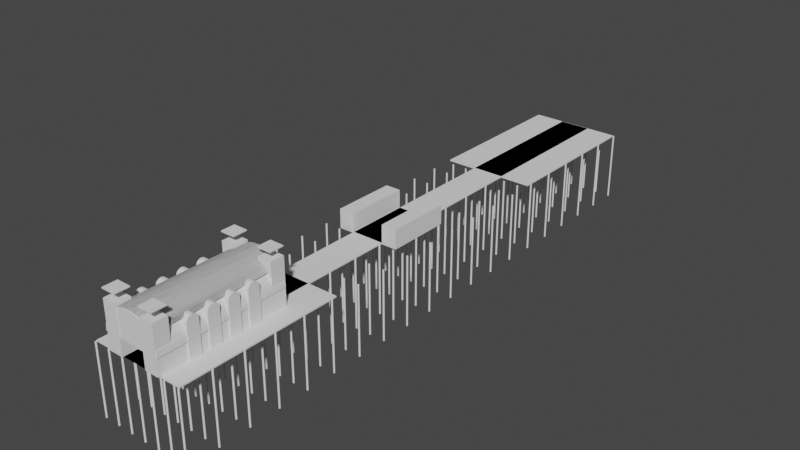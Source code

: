 # Source: pier_0018.blend  (saved by Blender 2.81.16; exported with 4.5.12 LTS)
import bpy
from mathutils import Matrix  # noqa: F401  (used for matrix-valued properties, if any)

bpy.ops.wm.read_factory_settings(use_empty=True)
scene = bpy.context.scene
scene.name = 'Scene'

# ---- collections
col_collection = bpy.data.collections.new('Collection'); scene.collection.children.link(col_collection)

# ---- world
world_world = bpy.data.worlds.new('World'); scene.world = world_world
world_world.use_nodes = True; world_world.node_tree.nodes.clear()
_N = world_world.node_tree.nodes; _L = world_world.node_tree.links
n0 = _N.new('ShaderNodeOutputWorld'); n0.name = 'World Output'; n0.location = (300, 300)
n1 = _N.new('ShaderNodeBackground'); n1.name = 'Background'; n1.location = (10, 300)
n1.inputs[0].default_value = (0.05088, 0.05088, 0.05088, 1.0)
_L.new(n1.outputs[0], n0.inputs[0])
n0.is_active_output = True
world_world.color = (0.05088, 0.05088, 0.05088)
world_world.use_sun_shadow = False
world_world.sun_shadow_jitter_overblur = 0.0

# ---- meshes
me_cube_003 = bpy.data.meshes.new('Cube.003')
me_cube_003.from_pydata([(0.0, 71.46, 0.0), (0.0, 71.46, 2.0), (0.0, 98.12, 0.0), (0.0, 98.12, 2.0), (30.38, 71.46, 0.0), (30.38, 71.46, 2.0), (30.38, 98.12, 0.0), (30.38, 98.12, 2.0), (9.981, 0.0, 0.0), (9.981, 0.0, 2.0), (9.981, 98.07, 0.0), (9.981, 98.07, 2.0), (20.32, 0.0, 0.0), (20.32, 0.0, 2.0), (20.32, 98.07, 0.0), (20.32, 98.07, 2.0), (0.0, 0.0, 0.0), (0.0, 0.0, 2.0), (0.0, 26.67, 0.0), (0.0, 26.67, 2.0), (30.38, 0.0, 0.0), (30.38, 0.0, 2.0), (30.38, 26.67, 0.0), (30.38, 26.67, 2.0), (4.823, 41.73, 0.0), (4.823, 41.73, 2.0), (4.823, 52.23, 0.0), (4.823, 52.23, 2.0), (25.5, 41.73, 0.0), (25.5, 41.73, 2.0), (25.5, 52.23, 0.0), (25.5, 52.23, 2.0)], [], [(0, 1, 3, 2), (2, 3, 7, 6), (6, 7, 5, 4), (4, 5, 1, 0), (2, 6, 4, 0), (7, 3, 1, 5), (8, 9, 11, 10), (10, 11, 15, 14), (14, 15, 13, 12), (12, 13, 9, 8), (10, 14, 12, 8), (15, 11, 9, 13), (16, 17, 19, 18), (18, 19, 23, 22), (22, 23, 21, 20), (20, 21, 17, 16), (18, 22, 20, 16), (23, 19, 17, 21), (24, 25, 27, 26), (26, 27, 31, 30), (30, 31, 29, 28), (28, 29, 25, 24), (26, 30, 28, 24), (31, 27, 25, 29)])
_uv = me_cube_003.uv_layers.new(name='UVMap')
_uv.uv.foreach_set('vector', [0.375, 0.0, 0.625, 0.0, 0.625, 0.25, 0.375, 0.25, 0.375, 0.25, 0.625, 0.25, 0.625, 0.5, 0.375, 0.5, 0.375, 0.5, 0.625, 0.5, 0.625, 0.75, 0.375, 0.75, 0.375, 0.75, 0.625, 0.75, 0.625, 1.0, 0.375, 1.0, 0.125, 0.5, 0.375, 0.5, 0.375, 0.75, 0.125, 0.75, 0.625, 0.5, 0.875, 0.5, 0.875, 0.75, 0.625, 0.75, 0.375, 0.0, 0.625, 0.0, 0.625, 0.25, 0.375, 0.25, 0.375, 0.25, 0.625, 0.25, 0.625, 0.5, 0.375, 0.5, 0.375, 0.5, 0.625, 0.5, 0.625, 0.75, 0.375, 0.75, 0.375, 0.75, 0.625, 0.75, 0.625, 1.0, 0.375, 1.0, 0.125, 0.5, 0.375, 0.5, 0.375, 0.75, 0.125, 0.75, 0.625, 0.5, 0.875, 0.5, 0.875, 0.75, 0.625, 0.75, 0.375, 0.0, 0.625, 0.0, 0.625, 0.25, 0.375, 0.25, 0.375, 0.25, 0.625, 0.25, 0.625, 0.5, 0.375, 0.5, 0.375, 0.5, 0.625, 0.5, 0.625, 0.75, 0.375, 0.75, 0.375, 0.75, 0.625, 0.75, 0.625, 1.0, 0.375, 1.0, 0.125, 0.5, 0.375, 0.5, 0.375, 0.75, 0.125, 0.75, 0.625, 0.5, 0.875, 0.5, 0.875, 0.75, 0.625, 0.75, 0.375, 0.0, 0.625, 0.0, 0.625, 0.25, 0.375, 0.25, 0.375, 0.25, 0.625, 0.25, 0.625, 0.5, 0.375, 0.5, 0.375, 0.5, 0.625, 0.5, 0.625, 0.75, 0.375, 0.75, 0.375, 0.75, 0.625, 0.75, 0.625, 1.0, 0.375, 1.0, 0.125, 0.5, 0.375, 0.5, 0.375, 0.75, 0.125, 0.75, 0.625, 0.5, 0.875, 0.5, 0.875, 0.75, 0.625, 0.75])
me_cube_003.use_remesh_fix_poles = True
me_cube_003.use_remesh_preserve_attributes = False
me_cube_003.use_mirror_vertex_groups = False
me_cube_003.update()
me_cylinder_003 = bpy.data.meshes.new('Cylinder.003')
me_cylinder_003.from_pydata([(0.0, 1.0, 0.0), (0.0, 1.0, 2.0), (0.1951, 0.9808, 0.0), (0.1951, 0.9808, 2.0), (0.3827, 0.9239, 0.0), (0.3827, 0.9239, 2.0), (0.5556, 0.8315, 0.0), (0.5556, 0.8315, 2.0), (0.7071, 0.7071, 0.0), (0.7071, 0.7071, 2.0), (0.8315, 0.5556, 0.0), (0.8315, 0.5556, 2.0), (0.9239, 0.3827, 0.0), (0.9239, 0.3827, 2.0), (0.9808, 0.1951, 0.0), (0.9808, 0.1951, 2.0), (1.0, 7.55e-08, 0.0), (1.0, 7.55e-08, 2.0), (0.9808, -0.1951, 0.0), (0.9808, -0.1951, 2.0), (0.9239, -0.3827, 0.0), (0.9239, -0.3827, 2.0), (0.8315, -0.5556, 0.0), (0.8315, -0.5556, 2.0), (0.7071, -0.7071, 0.0), (0.7071, -0.7071, 2.0), (0.5556, -0.8315, 0.0), (0.5556, -0.8315, 2.0), (0.3827, -0.9239, 0.0), (0.3827, -0.9239, 2.0), (0.1951, -0.9808, 0.0), (0.1951, -0.9808, 2.0), (-3.258e-07, -1.0, 0.0), (-3.258e-07, -1.0, 2.0), (-0.1951, -0.9808, 0.0), (-0.1951, -0.9808, 2.0), (-0.3827, -0.9239, 0.0), (-0.3827, -0.9239, 2.0), (-0.5556, -0.8315, 0.0), (-0.5556, -0.8315, 2.0), (-0.7071, -0.7071, 0.0), (-0.7071, -0.7071, 2.0), (-0.8315, -0.5556, 0.0), (-0.8315, -0.5556, 2.0), (-0.9239, -0.3827, 0.0), (-0.9239, -0.3827, 2.0), (-0.9808, -0.1951, 0.0), (-0.9808, -0.1951, 2.0), (-1.0, 9.656e-07, 0.0), (-1.0, 9.656e-07, 2.0), (-0.9808, 0.1951, 0.0), (-0.9808, 0.1951, 2.0), (-0.9239, 0.3827, 0.0), (-0.9239, 0.3827, 2.0), (-0.8315, 0.5556, 0.0), (-0.8315, 0.5556, 2.0), (-0.7071, 0.7071, 0.0), (-0.7071, 0.7071, 2.0), (-0.5556, 0.8315, 0.0), (-0.5556, 0.8315, 2.0), (-0.3827, 0.9239, 0.0), (-0.3827, 0.9239, 2.0), (-0.1951, 0.9808, 0.0), (-0.1951, 0.9808, 2.0)], [], [(0, 1, 3, 2), (2, 3, 5, 4), (4, 5, 7, 6), (6, 7, 9, 8), (8, 9, 11, 10), (10, 11, 13, 12), (12, 13, 15, 14), (14, 15, 17, 16), (16, 17, 19, 18), (18, 19, 21, 20), (20, 21, 23, 22), (22, 23, 25, 24), (24, 25, 27, 26), (26, 27, 29, 28), (28, 29, 31, 30), (30, 31, 33, 32), (32, 33, 35, 34), (34, 35, 37, 36), (36, 37, 39, 38), (38, 39, 41, 40), (40, 41, 43, 42), (42, 43, 45, 44), (44, 45, 47, 46), (46, 47, 49, 48), (48, 49, 51, 50), (50, 51, 53, 52), (52, 53, 55, 54), (54, 55, 57, 56), (56, 57, 59, 58), (58, 59, 61, 60), (3, 1, 63, 61, 59, 57, 55, 53, 51, 49, 47, 45, 43, 41, 39, 37, 35, 33, 31, 29, 27, 25, 23, 21, 19, 17, 15, 13, 11, 9, 7, 5), (60, 61, 63, 62), (62, 63, 1, 0), (0, 2, 4, 6, 8, 10, 12, 14, 16, 18, 20, 22, 24, 26, 28, 30, 32, 34, 36, 38, 40, 42, 44, 46, 48, 50, 52, 54, 56, 58, 60, 62)])
_uv = me_cylinder_003.uv_layers.new(name='UVMap')
_uv.uv.foreach_set('vector', [1.0, 0.5, 1.0, 1.0, 0.9688, 1.0, 0.9688, 0.5, 0.9688, 0.5, 0.9688, 1.0, 0.9375, 1.0, 0.9375, 0.5, 0.9375, 0.5, 0.9375, 1.0, 0.9062, 1.0, 0.9062, 0.5, 0.9062, 0.5, 0.9062, 1.0, 0.875, 1.0, 0.875, 0.5, 0.875, 0.5, 0.875, 1.0, 0.8438, 1.0, 0.8438, 0.5, 0.8438, 0.5, 0.8438, 1.0, 0.8125, 1.0, 0.8125, 0.5, 0.8125, 0.5, 0.8125, 1.0, 0.7812, 1.0, 0.7812, 0.5, 0.7812, 0.5, 0.7812, 1.0, 0.75, 1.0, 0.75, 0.5, 0.75, 0.5, 0.75, 1.0, 0.7188, 1.0, 0.7188, 0.5, 0.7188, 0.5, 0.7188, 1.0, 0.6875, 1.0, 0.6875, 0.5, 0.6875, 0.5, 0.6875, 1.0, 0.6562, 1.0, 0.6562, 0.5, 0.6562, 0.5, 0.6562, 1.0, 0.625, 1.0, 0.625, 0.5, 0.625, 0.5, 0.625, 1.0, 0.5938, 1.0, 0.5938, 0.5, 0.5938, 0.5, 0.5938, 1.0, 0.5625, 1.0, 0.5625, 0.5, 0.5625, 0.5, 0.5625, 1.0, 0.5312, 1.0, 0.5312, 0.5, 0.5312, 0.5, 0.5312, 1.0, 0.5, 1.0, 0.5, 0.5, 0.5, 0.5, 0.5, 1.0, 0.4688, 1.0, 0.4688, 0.5, 0.4688, 0.5, 0.4688, 1.0, 0.4375, 1.0, 0.4375, 0.5, 0.4375, 0.5, 0.4375, 1.0, 0.4062, 1.0, 0.4062, 0.5, 0.4062, 0.5, 0.4062, 1.0, 0.375, 1.0, 0.375, 0.5, 0.375, 0.5, 0.375, 1.0, 0.3438, 1.0, 0.3438, 0.5, 0.3438, 0.5, 0.3438, 1.0, 0.3125, 1.0, 0.3125, 0.5, 0.3125, 0.5, 0.3125, 1.0, 0.2812, 1.0, 0.2812, 0.5, 0.2812, 0.5, 0.2812, 1.0, 0.25, 1.0, 0.25, 0.5, 0.25, 0.5, 0.25, 1.0, 0.2188, 1.0, 0.2188, 0.5, 0.2188, 0.5, 0.2188, 1.0, 0.1875, 1.0, 0.1875, 0.5, 0.1875, 0.5, 0.1875, 1.0, 0.1562, 1.0, 0.1562, 0.5, 0.1562, 0.5, 0.1562, 1.0, 0.125, 1.0, 0.125, 0.5, 0.125, 0.5, 0.125, 1.0, 0.09375, 1.0, 0.09375, 0.5, 0.09375, 0.5, 0.09375, 1.0, 0.0625, 1.0, 0.0625, 0.5, 0.2968, 0.4854, 0.25, 0.49, 0.2032, 0.4854, 0.1582, 0.4717, 0.1167, 0.4496, 0.08029, 0.4197, 0.05045, 0.3833, 0.02827, 0.3418, 0.01461, 0.2968, 0.01, 0.25, 0.01461, 0.2032, 0.02827, 0.1582, 0.05045, 0.1167, 0.08029, 0.08029, 0.1167, 0.05045, 0.1582, 0.02827, 0.2032, 0.01461, 0.25, 0.01, 0.2968, 0.01461, 0.3418, 0.02827, 0.3833, 0.05045, 0.4197, 0.08029, 0.4496, 0.1167, 0.4717, 0.1582, 0.4854, 0.2032, 0.49, 0.25, 0.4854, 0.2968, 0.4717, 0.3418, 0.4496, 0.3833, 0.4197, 0.4197, 0.3833, 0.4496, 0.3418, 0.4717, 0.0625, 0.5, 0.0625, 1.0, 0.03125, 1.0, 0.03125, 0.5, 0.03125, 0.5, 0.03125, 1.0, 0.0, 1.0, 0.0, 0.5, 0.75, 0.49, 0.7968, 0.4854, 0.8418, 0.4717, 0.8833, 0.4496, 0.9197, 0.4197, 0.9496, 0.3833, 0.9717, 0.3418, 0.9854, 0.2968, 0.99, 0.25, 0.9854, 0.2032, 0.9717, 0.1582, 0.9496, 0.1167, 0.9197, 0.08029, 0.8833, 0.05045, 0.8418, 0.02827, 0.7968, 0.01461, 0.75, 0.01, 0.7032, 0.01461, 0.6582, 0.02827, 0.6167, 0.05045, 0.5803, 0.08029, 0.5504, 0.1167, 0.5283, 0.1582, 0.5146, 0.2032, 0.51, 0.25, 0.5146, 0.2968, 0.5283, 0.3418, 0.5504, 0.3833, 0.5803, 0.4197, 0.6167, 0.4496, 0.6582, 0.4717, 0.7032, 0.4854])
me_cylinder_003.use_remesh_fix_poles = True
me_cylinder_003.use_remesh_preserve_attributes = False
me_cylinder_003.use_mirror_vertex_groups = False
me_cylinder_003.update()
me_cube_006 = bpy.data.meshes.new('Cube.006')
me_cube_006.from_pydata([(-10.15, 0.0, 0.0), (-10.15, 0.0, 2.0), (-10.15, 10.94, 0.0), (-10.15, 10.94, 2.0), (-4.789, 0.0, 0.0), (-4.789, 0.0, 2.0), (-4.789, 10.94, 0.0), (-4.789, 10.94, 2.0)], [], [(0, 1, 3, 2), (2, 3, 7, 6), (6, 7, 5, 4), (4, 5, 1, 0), (2, 6, 4, 0), (7, 3, 1, 5)])
_uv = me_cube_006.uv_layers.new(name='UVMap')
_uv.uv.foreach_set('vector', [0.375, 0.0, 0.625, 0.0, 0.625, 0.25, 0.375, 0.25, 0.375, 0.25, 0.625, 0.25, 0.625, 0.5, 0.375, 0.5, 0.375, 0.5, 0.625, 0.5, 0.625, 0.75, 0.375, 0.75, 0.375, 0.75, 0.625, 0.75, 0.625, 1.0, 0.375, 1.0, 0.125, 0.5, 0.375, 0.5, 0.375, 0.75, 0.125, 0.75, 0.625, 0.5, 0.875, 0.5, 0.875, 0.75, 0.625, 0.75])
me_cube_006.use_remesh_fix_poles = True
me_cube_006.use_remesh_preserve_attributes = False
me_cube_006.use_mirror_vertex_groups = False
me_cube_006.update()
me_cube_007 = bpy.data.meshes.new('Cube.007')
me_cube_007.from_pydata([(-5.363, 0.0, 0.0), (-5.363, 0.0, 2.0), (-5.363, 10.94, 0.0), (-5.363, 10.94, 2.0), (0.0, 0.0, 0.0), (0.0, 0.0, 2.0), (0.0, 10.94, 0.0), (0.0, 10.94, 2.0)], [], [(0, 1, 3, 2), (2, 3, 7, 6), (6, 7, 5, 4), (4, 5, 1, 0), (2, 6, 4, 0), (7, 3, 1, 5)])
_uv = me_cube_007.uv_layers.new(name='UVMap')
_uv.uv.foreach_set('vector', [0.375, 0.0, 0.625, 0.0, 0.625, 0.25, 0.375, 0.25, 0.375, 0.25, 0.625, 0.25, 0.625, 0.5, 0.375, 0.5, 0.375, 0.5, 0.625, 0.5, 0.625, 0.75, 0.375, 0.75, 0.375, 0.75, 0.625, 0.75, 0.625, 1.0, 0.375, 1.0, 0.125, 0.5, 0.375, 0.5, 0.375, 0.75, 0.125, 0.75, 0.625, 0.5, 0.875, 0.5, 0.875, 0.75, 0.625, 0.75])
me_cube_007.use_remesh_fix_poles = True
me_cube_007.use_remesh_preserve_attributes = False
me_cube_007.use_mirror_vertex_groups = False
me_cube_007.update()
me_cylinder_004 = bpy.data.meshes.new('Cylinder.004')
me_cylinder_004.from_pydata([(0.0, 1.0, -4.294), (0.0, 1.0, 0.08671), (0.1951, 0.9808, -4.294), (0.1951, 0.9808, 0.08671), (0.3827, 0.9239, -4.294), (0.3827, 0.9239, 0.08671), (0.5556, 0.8315, -4.294), (0.5556, 0.8315, 0.08671), (0.7071, 0.7071, -4.294), (0.7071, 0.7071, 0.08671), (0.8315, 0.5556, -4.294), (0.8315, 0.5556, 0.08671), (0.9239, 0.3827, -4.294), (0.9239, 0.3827, 0.08671), (0.9808, 0.1951, -4.294), (0.9808, 0.1951, 0.08671), (-1.0, 1.919e-06, 0.0), (-0.9808, 0.1951, -4.294), (-0.9808, 0.1951, 0.08671), (-0.9239, 0.3827, -4.294), (-0.9239, 0.3827, 0.08671), (-0.8315, 0.5556, -4.294), (-0.8315, 0.5556, 0.08671), (-0.7071, 0.7071, -4.294), (-0.7071, 0.7071, 0.08671), (-0.5556, 0.8315, -4.294), (-0.5556, 0.8315, 0.08671), (-0.3827, 0.9239, -4.294), (-0.3827, 0.9239, 0.08671), (-0.1951, 0.9808, -4.294), (-0.1951, 0.9808, 0.08671), (-0.9944, 0.05677, -4.348), (-1.0, 1.919e-06, -0.0001467), (0.9944, 0.05677, -4.348), (-0.9944, 0.05677, -4.348), (1.01, 0.05677, -4.348), (-1.0, 0.0004181, 0.0), (0.9939, 0.06209, -4.294), (-0.9986, 0.01451, 0.08671), (0.9986, 0.01451, 0.08671), (-0.9939, 0.06209, -4.294)], [(16, 32), (31, 32), (33, 35), (34, 36)], [(0, 1, 3, 2), (2, 3, 5, 4), (4, 5, 7, 6), (6, 7, 9, 8), (8, 9, 11, 10), (10, 11, 13, 12), (12, 13, 15, 14), (14, 15, 39, 37), (17, 18, 20, 19), (19, 20, 22, 21), (21, 22, 24, 23), (23, 24, 26, 25), (25, 26, 28, 27), (3, 1, 30, 28, 26, 24, 22, 20, 18, 38, 39, 15, 13, 11, 9, 7, 5), (27, 28, 30, 29), (29, 30, 1, 0), (0, 2, 4, 6, 8, 10, 12, 14, 37, 40, 17, 19, 21, 23, 25, 27, 29), (40, 38, 18, 17), (38, 40, 37, 39)])
_uv = me_cylinder_004.uv_layers.new(name='UVMap')
_uv.uv.foreach_set('vector', [1.0, 0.5, 1.0, 1.0, 0.9688, 1.0, 0.9688, 0.5, 0.9688, 0.5, 0.9688, 1.0, 0.9375, 1.0, 0.9375, 0.5, 0.9375, 0.5, 0.9375, 1.0, 0.9062, 1.0, 0.9062, 0.5, 0.9062, 0.5, 0.9062, 1.0, 0.875, 1.0, 0.875, 0.5, 0.875, 0.5, 0.875, 1.0, 0.8438, 1.0, 0.8438, 0.5, 0.8438, 0.5, 0.8438, 1.0, 0.8125, 1.0, 0.8125, 0.5, 0.8125, 0.5, 0.8125, 1.0, 0.7812, 1.0, 0.7812, 0.5, 0.7812, 0.5, 0.7812, 1.0, 0.7523, 1.0, 0.7599, 0.5, 0.2188, 0.5, 0.2188, 1.0, 0.1875, 1.0, 0.1875, 0.5, 0.1875, 0.5, 0.1875, 1.0, 0.1562, 1.0, 0.1562, 0.5, 0.1562, 0.5, 0.1562, 1.0, 0.125, 1.0, 0.125, 0.5, 0.125, 0.5, 0.125, 1.0, 0.09375, 1.0, 0.09375, 0.5, 0.09375, 0.5, 0.09375, 1.0, 0.0625, 1.0, 0.0625, 0.5, 0.2968, 0.4854, 0.25, 0.49, 0.2032, 0.4854, 0.1582, 0.4717, 0.1167, 0.4496, 0.08029, 0.4197, 0.05045, 0.3833, 0.02827, 0.3418, 0.01461, 0.2968, 0.01034, 0.2535, 0.4897, 0.2535, 0.4854, 0.2968, 0.4717, 0.3418, 0.4496, 0.3833, 0.4197, 0.4197, 0.3833, 0.4496, 0.3418, 0.4717, 0.0625, 0.5, 0.0625, 1.0, 0.03125, 1.0, 0.03125, 0.5, 0.03125, 0.5, 0.03125, 1.0, 0.0, 1.0, 0.0, 0.5, 0.75, 0.49, 0.7968, 0.4854, 0.8418, 0.4717, 0.8833, 0.4496, 0.9197, 0.4197, 0.9496, 0.3833, 0.9717, 0.3418, 0.9854, 0.2968, 0.9885, 0.2649, 0.5115, 0.2649, 0.5146, 0.2968, 0.5283, 0.3418, 0.5504, 0.3833, 0.5803, 0.4197, 0.6167, 0.4496, 0.6582, 0.4717, 0.7032, 0.4854, 0.2401, 0.5, 0.2477, 1.0, 0.2188, 1.0, 0.2188, 0.5, 0.8403, 0.7458, 0.8408, 0.5363, 0.6642, 0.5363, 0.6606, 0.7458])
me_cylinder_004.use_remesh_fix_poles = True
me_cylinder_004.use_remesh_preserve_attributes = False
me_cylinder_004.use_mirror_vertex_groups = False
me_cylinder_004.update()
me_cylinder_006 = bpy.data.meshes.new('Cylinder.006')
me_cylinder_006.from_pydata([(0.0, 1.0, -3.582), (0.0, 1.0, 0.0), (-1.0, 1.135e-06, -3.582), (-1.0, 1.204e-06, 0.0), (-0.9808, 0.1951, -3.582), (-0.9808, 0.1951, 0.0), (-0.9239, 0.3827, -3.582), (-0.9239, 0.3827, 0.0), (-0.8315, 0.5556, -3.582), (-0.8315, 0.5556, 0.0), (-0.7071, 0.7071, -3.582), (-0.7071, 0.7071, 0.0), (-0.5556, 0.8315, -3.582), (-0.5556, 0.8315, 0.0), (-0.3827, 0.9239, -3.582), (-0.3827, 0.9239, 0.0), (-0.1951, 0.9808, -3.582), (-0.1951, 0.9808, 0.0), (-1.0, -2.758e-07, -3.582), (-1.0, -1.192e-07, 4.371e-08), (-0.9808, 0.1951, -3.582), (-0.9808, 0.1951, 3.434e-08), (-0.9239, 0.3827, -3.582), (-0.9239, 0.3827, 2.366e-08), (-0.8315, 0.5556, -3.582), (-0.8315, 0.5556, 1.206e-08), (-0.7071, 0.7071, -3.582), (-0.7071, 0.7071, 1.421e-14), (-0.5556, 0.8315, -3.582), (-0.5556, 0.8315, -1.206e-08), (-0.3827, 0.9239, -3.582), (-0.3827, 0.9239, -2.366e-08), (-0.1951, 0.9808, -3.582), (-0.1951, 0.9808, -3.434e-08), (-3.417e-07, 1.0, -3.582), (-2.543e-07, 1.0, -4.371e-08), (-1.232e-06, 0.9142, -3.582), (-1.144e-06, 0.9142, 4.371e-08), (-0.9194, 1.056e-06, 0.0), (2.98e-08, 7.59e-07, 0.0), (0.3333, 6.106e-07, 0.0), (-0.9194, 9.865e-07, -3.582), (2.98e-08, 6.898e-07, -3.582), (0.3333, 5.415e-07, -3.582)], [(39, 40), (42, 43)], [(2, 3, 5, 4), (4, 5, 7, 6), (6, 7, 9, 8), (8, 9, 11, 10), (10, 11, 13, 12), (12, 13, 15, 14), (14, 15, 17, 16), (16, 17, 1, 0), (41, 38, 3, 2), (18, 19, 21, 20), (20, 21, 23, 22), (22, 23, 25, 24), (24, 25, 27, 26), (26, 27, 29, 28), (28, 29, 31, 30), (30, 31, 33, 32), (32, 33, 35, 34), (34, 35, 37, 36)])
_uv = me_cylinder_006.uv_layers.new(name='UVMap')
_uv.uv.foreach_set('vector', [0.25, 0.5, 0.25, 1.0, 0.2188, 1.0, 0.2188, 0.5, 0.2188, 0.5, 0.2188, 1.0, 0.1875, 1.0, 0.1875, 0.5, 0.1875, 0.5, 0.1875, 1.0, 0.1562, 1.0, 0.1562, 0.5, 0.1562, 0.5, 0.1562, 1.0, 0.125, 1.0, 0.125, 0.5, 0.125, 0.5, 0.125, 1.0, 0.09375, 1.0, 0.09375, 0.5, 0.09375, 0.5, 0.09375, 1.0, 0.0625, 1.0, 0.0625, 0.5, 0.0625, 0.5, 0.0625, 1.0, 0.03125, 1.0, 0.03125, 0.5, 0.03125, 0.5, 0.03125, 1.0, 0.0, 1.0, 0.0, 0.5, 0.76, 0.625, 0.76, 0.69, 0.7649, 0.69, 0.7649, 0.625, 1.0, 0.5, 1.0, 1.0, 0.9688, 1.0, 0.9688, 0.5, 0.9688, 0.5, 0.9688, 1.0, 0.9375, 1.0, 0.9375, 0.5, 0.9375, 0.5, 0.9375, 1.0, 0.9062, 1.0, 0.9062, 0.5, 0.9062, 0.5, 0.9062, 1.0, 0.875, 1.0, 0.875, 0.5, 0.875, 0.5, 0.875, 1.0, 0.8438, 1.0, 0.8438, 0.5, 0.8438, 0.5, 0.8438, 1.0, 0.8125, 1.0, 0.8125, 0.5, 0.8125, 0.5, 0.8125, 1.0, 0.7812, 1.0, 0.7812, 0.5, 0.7812, 0.5, 0.7812, 1.0, 0.75, 1.0, 0.75, 0.5, 0.7351, 0.625, 0.7351, 0.69, 0.7649, 0.69, 0.7649, 0.625])
me_cylinder_006.use_remesh_fix_poles = True
me_cylinder_006.use_remesh_preserve_attributes = False
me_cylinder_006.use_mirror_vertex_groups = False
me_cylinder_006.update()
me_cube_010 = bpy.data.meshes.new('Cube.010')
me_cube_010.from_pydata([(-2.0, 0.0, 0.0), (-2.0, 0.0, 2.0), (-2.0, 2.0, 0.0), (-2.0, 2.0, 2.0), (0.0, 0.0, 0.0), (0.0, 0.0, 2.0), (0.0, 2.0, 0.0), (0.0, 2.0, 2.0)], [], [(0, 1, 3, 2), (2, 3, 7, 6), (6, 7, 5, 4), (4, 5, 1, 0), (2, 6, 4, 0), (7, 3, 1, 5)])
_uv = me_cube_010.uv_layers.new(name='UVMap')
_uv.uv.foreach_set('vector', [0.375, 0.0, 0.625, 0.0, 0.625, 0.25, 0.375, 0.25, 0.375, 0.25, 0.625, 0.25, 0.625, 0.5, 0.375, 0.5, 0.375, 0.5, 0.625, 0.5, 0.625, 0.75, 0.375, 0.75, 0.375, 0.75, 0.625, 0.75, 0.625, 1.0, 0.375, 1.0, 0.125, 0.5, 0.375, 0.5, 0.375, 0.75, 0.125, 0.75, 0.625, 0.5, 0.875, 0.5, 0.875, 0.75, 0.625, 0.75])
me_cube_010.use_remesh_fix_poles = True
me_cube_010.use_remesh_preserve_attributes = False
me_cube_010.use_mirror_vertex_groups = False
me_cube_010.update()
me_cube_012 = bpy.data.meshes.new('Cube.012')
me_cube_012.from_pydata([(-4.698, -8.547, -2.875), (-4.698, -8.511, 0.1526), (-4.698, 8.547, -2.875), (-4.698, 8.583, 0.1526), (4.698, -8.511, -2.876), (4.672, -8.553, 0.1526), (4.698, 8.583, -2.876), (4.698, 8.583, 0.1526), (4.678, -5.126, 0.1526), (4.683, -1.698, 0.1526), (4.688, 1.729, 0.1526), (4.693, 5.156, 0.1526), (4.698, -5.092, -2.876), (4.698, -1.673, -2.876), (4.698, 1.746, -2.876), (4.698, 5.165, -2.876)], [], [(2, 3, 7, 6), (4, 5, 1, 0), (0, 1, 3, 2), (12, 8, 5, 4), (6, 7, 11, 15), (15, 11, 10, 14), (14, 10, 9, 13), (13, 9, 8, 12)])
_uv = me_cube_012.uv_layers.new(name='UVMap')
_uv.uv.foreach_set('vector', [0.375, 0.25, 0.625, 0.25, 0.625, 0.5, 0.375, 0.5, 0.375, 0.75, 0.625, 0.75, 0.625, 1.0, 0.375, 1.0, 0.375, 1.0, 0.625, 1.0, 0.625, 0.25, 0.375, 0.25, 0.375, 0.7, 0.625, 0.7, 0.625, 0.75, 0.375, 0.75, 0.375, 0.5, 0.625, 0.5, 0.625, 0.55, 0.375, 0.55, 0.375, 0.55, 0.625, 0.55, 0.625, 0.6, 0.375, 0.6, 0.375, 0.6, 0.625, 0.6, 0.625, 0.65, 0.375, 0.65, 0.375, 0.65, 0.625, 0.65, 0.625, 0.7, 0.375, 0.7])
me_cube_012.use_remesh_fix_poles = True
me_cube_012.use_remesh_preserve_attributes = False
me_cube_012.use_mirror_vertex_groups = False
me_cube_012.update()
me_cylinder_010 = bpy.data.meshes.new('Cylinder.010')
me_cylinder_010.from_pydata([(-1.0, 1.0, -5.96e-08), (-1.0, 1.0, 2.0), (-0.8049, 0.9808, -5.96e-08), (-0.8049, 0.9808, 2.0), (-0.6173, 0.9239, -5.96e-08), (-0.6173, 0.9239, 2.0), (-0.4444, 0.8315, -5.96e-08), (-0.4444, 0.8315, 2.0), (-0.2929, 0.7071, -5.96e-08), (-0.2929, 0.7071, 2.0), (-0.1685, 0.5556, -5.96e-08), (-0.1685, 0.5556, 2.0), (-0.07612, 0.3827, -5.96e-08), (-0.07612, 0.3827, 2.0), (-0.01921, 0.1951, -5.96e-08), (-0.01921, 0.1951, 2.0), (9.537e-07, 7.55e-08, -5.96e-08), (9.537e-07, 7.55e-08, 2.0), (-0.01921, -0.1951, -5.96e-08), (-0.01921, -0.1951, 2.0), (-0.07612, -0.3827, -5.96e-08), (-0.07612, -0.3827, 2.0), (-0.1685, -0.5556, -5.96e-08), (-0.1685, -0.5556, 2.0), (-0.2929, -0.7071, -5.96e-08), (-0.2929, -0.7071, 2.0), (-0.4444, -0.8315, -5.96e-08), (-0.4444, -0.8315, 2.0), (-0.6173, -0.9239, -5.96e-08), (-0.6173, -0.9239, 2.0), (-0.8049, -0.9808, -5.96e-08), (-0.8049, -0.9808, 2.0), (-1.0, -1.0, -5.96e-08), (-1.0, -1.0, 2.0), (-1.195, -0.9808, -5.96e-08), (-1.195, -0.9808, 2.0), (-1.383, -0.9239, -5.96e-08), (-1.383, -0.9239, 2.0), (-1.556, -0.8315, -5.96e-08), (-1.556, -0.8315, 2.0), (-1.707, -0.7071, -5.96e-08), (-1.707, -0.7071, 2.0), (-1.831, -0.5556, -5.96e-08), (-1.831, -0.5556, 2.0), (-1.924, -0.3827, -5.96e-08), (-1.924, -0.3827, 2.0), (-1.981, -0.1951, -5.96e-08), (-1.981, -0.1951, 2.0), (-2.0, 9.656e-07, -5.96e-08), (-2.0, 9.656e-07, 2.0), (-1.981, 0.1951, -5.96e-08), (-1.981, 0.1951, 2.0), (-1.924, 0.3827, -5.96e-08), (-1.924, 0.3827, 2.0), (-1.831, 0.5556, -5.96e-08), (-1.831, 0.5556, 2.0), (-1.707, 0.7071, -5.96e-08), (-1.707, 0.7071, 2.0), (-1.556, 0.8315, -5.96e-08), (-1.556, 0.8315, 2.0), (-1.383, 0.9239, -5.96e-08), (-1.383, 0.9239, 2.0), (-1.195, 0.9808, -5.96e-08), (-1.195, 0.9808, 2.0), (-1.0, -9.276, -5.96e-08), (-1.0, -9.276, 2.0), (-0.8049, -9.295, -5.96e-08), (-0.8049, -9.295, 2.0), (-0.6173, -9.352, -5.96e-08), (-0.6173, -9.352, 2.0), (-0.4444, -9.444, -5.96e-08), (-0.4444, -9.444, 2.0), (-0.2929, -9.569, -5.96e-08), (-0.2929, -9.569, 2.0), (-0.1685, -9.72, -5.96e-08), (-0.1685, -9.72, 2.0), (-0.07612, -9.893, -5.96e-08), (-0.07612, -9.893, 2.0), (-0.01921, -10.08, -5.96e-08), (-0.01921, -10.08, 2.0), (9.537e-07, -10.28, -5.96e-08), (9.537e-07, -10.28, 2.0), (-0.01921, -10.47, -5.96e-08), (-0.01921, -10.47, 2.0), (-0.07612, -10.66, -5.96e-08), (-0.07612, -10.66, 2.0), (-0.1685, -10.83, -5.96e-08), (-0.1685, -10.83, 2.0), (-0.2929, -10.98, -5.96e-08), (-0.2929, -10.98, 2.0), (-0.4444, -11.11, -5.96e-08), (-0.4444, -11.11, 2.0), (-0.6173, -11.2, -5.96e-08), (-0.6173, -11.2, 2.0), (-0.8049, -11.26, -5.96e-08), (-0.8049, -11.26, 2.0), (-1.0, -11.28, -5.96e-08), (-1.0, -11.28, 2.0), (-1.195, -11.26, -5.96e-08), (-1.195, -11.26, 2.0), (-1.383, -11.2, -5.96e-08), (-1.383, -11.2, 2.0), (-1.556, -11.11, -5.96e-08), (-1.556, -11.11, 2.0), (-1.707, -10.98, -5.96e-08), (-1.707, -10.98, 2.0), (-1.831, -10.83, -5.96e-08), (-1.831, -10.83, 2.0), (-1.924, -10.66, -5.96e-08), (-1.924, -10.66, 2.0), (-1.981, -10.47, -5.96e-08), (-1.981, -10.47, 2.0), (-2.0, -10.28, -5.96e-08), (-2.0, -10.28, 2.0), (-1.981, -10.08, -5.96e-08), (-1.981, -10.08, 2.0), (-1.924, -9.893, -5.96e-08), (-1.924, -9.893, 2.0), (-1.831, -9.72, -5.96e-08), (-1.831, -9.72, 2.0), (-1.707, -9.569, -5.96e-08), (-1.707, -9.569, 2.0), (-1.556, -9.444, -5.96e-08), (-1.556, -9.444, 2.0), (-1.383, -9.352, -5.96e-08), (-1.383, -9.352, 2.0), (-1.195, -9.295, -5.96e-08), (-1.195, -9.295, 2.0), (-1.0, -5.851, -5.96e-08), (-1.0, -5.851, 2.0), (-0.8049, -5.87, -5.96e-08), (-0.8049, -5.87, 2.0), (-0.6173, -5.927, -5.96e-08), (-0.6173, -5.927, 2.0), (-0.4444, -6.02, -5.96e-08), (-0.4444, -6.02, 2.0), (-0.2929, -6.144, -5.96e-08), (-0.2929, -6.144, 2.0), (-0.1685, -6.295, -5.96e-08), (-0.1685, -6.295, 2.0), (-0.07612, -6.468, -5.96e-08), (-0.07612, -6.468, 2.0), (-0.01921, -6.656, -5.96e-08), (-0.01921, -6.656, 2.0), (9.537e-07, -6.851, -5.96e-08), (9.537e-07, -6.851, 2.0), (-0.01921, -7.046, -5.96e-08), (-0.01921, -7.046, 2.0), (-0.07612, -7.234, -5.96e-08), (-0.07612, -7.234, 2.0), (-0.1685, -7.407, -5.96e-08), (-0.1685, -7.407, 2.0), (-0.2929, -7.558, -5.96e-08), (-0.2929, -7.558, 2.0), (-0.4444, -7.682, -5.96e-08), (-0.4444, -7.682, 2.0), (-0.6173, -7.775, -5.96e-08), (-0.6173, -7.775, 2.0), (-0.8049, -7.832, -5.96e-08), (-0.8049, -7.832, 2.0), (-1.0, -7.851, -5.96e-08), (-1.0, -7.851, 2.0), (-1.195, -7.832, -5.96e-08), (-1.195, -7.832, 2.0), (-1.383, -7.775, -5.96e-08), (-1.383, -7.775, 2.0), (-1.556, -7.682, -5.96e-08), (-1.556, -7.682, 2.0), (-1.707, -7.558, -5.96e-08), (-1.707, -7.558, 2.0), (-1.831, -7.407, -5.96e-08), (-1.831, -7.407, 2.0), (-1.924, -7.234, -5.96e-08), (-1.924, -7.234, 2.0), (-1.981, -7.046, -5.96e-08), (-1.981, -7.046, 2.0), (-2.0, -6.851, -5.96e-08), (-2.0, -6.851, 2.0), (-1.981, -6.656, -5.96e-08), (-1.981, -6.656, 2.0), (-1.924, -6.468, -5.96e-08), (-1.924, -6.468, 2.0), (-1.831, -6.295, -5.96e-08), (-1.831, -6.295, 2.0), (-1.707, -6.144, -5.96e-08), (-1.707, -6.144, 2.0), (-1.556, -6.02, -5.96e-08), (-1.556, -6.02, 2.0), (-1.383, -5.927, -5.96e-08), (-1.383, -5.927, 2.0), (-1.195, -5.87, -5.96e-08), (-1.195, -5.87, 2.0), (-1.0, -2.425, -5.96e-08), (-1.0, -2.425, 2.0), (-0.8049, -2.445, -5.96e-08), (-0.8049, -2.445, 2.0), (-0.6173, -2.501, -5.96e-08), (-0.6173, -2.501, 2.0), (-0.4444, -2.594, -5.96e-08), (-0.4444, -2.594, 2.0), (-0.2929, -2.718, -5.96e-08), (-0.2929, -2.718, 2.0), (-0.1685, -2.87, -5.96e-08), (-0.1685, -2.87, 2.0), (-0.07612, -3.043, -5.96e-08), (-0.07612, -3.043, 2.0), (-0.01921, -3.23, -5.96e-08), (-0.01921, -3.23, 2.0), (9.537e-07, -3.425, -5.96e-08), (9.537e-07, -3.425, 2.0), (-0.01921, -3.62, -5.96e-08), (-0.01921, -3.62, 2.0), (-0.07612, -3.808, -5.96e-08), (-0.07612, -3.808, 2.0), (-0.1685, -3.981, -5.96e-08), (-0.1685, -3.981, 2.0), (-0.2929, -4.132, -5.96e-08), (-0.2929, -4.132, 2.0), (-0.4444, -4.257, -5.96e-08), (-0.4444, -4.257, 2.0), (-0.6173, -4.349, -5.96e-08), (-0.6173, -4.349, 2.0), (-0.8049, -4.406, -5.96e-08), (-0.8049, -4.406, 2.0), (-1.0, -4.425, -5.96e-08), (-1.0, -4.425, 2.0), (-1.195, -4.406, -5.96e-08), (-1.195, -4.406, 2.0), (-1.383, -4.349, -5.96e-08), (-1.383, -4.349, 2.0), (-1.556, -4.257, -5.96e-08), (-1.556, -4.257, 2.0), (-1.707, -4.132, -5.96e-08), (-1.707, -4.132, 2.0), (-1.831, -3.981, -5.96e-08), (-1.831, -3.981, 2.0), (-1.924, -3.808, -5.96e-08), (-1.924, -3.808, 2.0), (-1.981, -3.62, -5.96e-08), (-1.981, -3.62, 2.0), (-2.0, -3.425, -5.96e-08), (-2.0, -3.425, 2.0), (-1.981, -3.23, -5.96e-08), (-1.981, -3.23, 2.0), (-1.924, -3.043, -5.96e-08), (-1.924, -3.043, 2.0), (-1.831, -2.87, -5.96e-08), (-1.831, -2.87, 2.0), (-1.707, -2.718, -5.96e-08), (-1.707, -2.718, 2.0), (-1.556, -2.594, -5.96e-08), (-1.556, -2.594, 2.0), (-1.383, -2.501, -5.96e-08), (-1.383, -2.501, 2.0), (-1.195, -2.445, -5.96e-08), (-1.195, -2.445, 2.0), (-1.807, -9.69, -5.96e-08), (-1.782, -9.66, -5.96e-08), (-1.757, -9.629, -5.96e-08), (-1.732, -9.599, -5.96e-08), (-1.732, -9.599, 2.0), (-1.757, -9.629, 2.0), (-1.782, -9.66, 2.0), (-1.807, -9.69, 2.0)], [], [(0, 1, 3, 2), (2, 3, 5, 4), (4, 5, 7, 6), (6, 7, 9, 8), (8, 9, 11, 10), (10, 11, 13, 12), (12, 13, 15, 14), (14, 15, 17, 16), (16, 17, 19, 18), (18, 19, 21, 20), (20, 21, 23, 22), (22, 23, 25, 24), (24, 25, 27, 26), (26, 27, 29, 28), (28, 29, 31, 30), (30, 31, 33, 32), (32, 33, 35, 34), (34, 35, 37, 36), (36, 37, 39, 38), (38, 39, 41, 40), (40, 41, 43, 42), (42, 43, 45, 44), (44, 45, 47, 46), (46, 47, 49, 48), (48, 49, 51, 50), (50, 51, 53, 52), (52, 53, 55, 54), (54, 55, 57, 56), (56, 57, 59, 58), (58, 59, 61, 60), (3, 1, 63, 61, 59, 57, 55, 53, 51, 49, 47, 45, 43, 41, 39, 37, 35, 33, 31, 29, 27, 25, 23, 21, 19, 17, 15, 13, 11, 9, 7, 5), (60, 61, 63, 62), (62, 63, 1, 0), (0, 2, 4, 6, 8, 10, 12, 14, 16, 18, 20, 22, 24, 26, 28, 30, 32, 34, 36, 38, 40, 42, 44, 46, 48, 50, 52, 54, 56, 58, 60, 62), (64, 65, 67, 66), (66, 67, 69, 68), (68, 69, 71, 70), (70, 71, 73, 72), (72, 73, 75, 74), (74, 75, 77, 76), (76, 77, 79, 78), (78, 79, 81, 80), (80, 81, 83, 82), (82, 83, 85, 84), (84, 85, 87, 86), (86, 87, 89, 88), (88, 89, 91, 90), (90, 91, 93, 92), (92, 93, 95, 94), (94, 95, 97, 96), (96, 97, 99, 98), (98, 99, 101, 100), (100, 101, 103, 102), (102, 103, 105, 104), (104, 105, 107, 106), (106, 107, 109, 108), (108, 109, 111, 110), (110, 111, 113, 112), (112, 113, 115, 114), (114, 115, 117, 116), (116, 117, 119, 118), (259, 260, 121, 120), (120, 121, 123, 122), (122, 123, 125, 124), (67, 65, 127, 125, 123, 121, 260, 261, 262, 263, 119, 117, 115, 113, 111, 109, 107, 105, 103, 101, 99, 97, 95, 93, 91, 89, 87, 85, 83, 81, 79, 77, 75, 73, 71, 69), (124, 125, 127, 126), (126, 127, 65, 64), (64, 66, 68, 70, 72, 74, 76, 78, 80, 82, 84, 86, 88, 90, 92, 94, 96, 98, 100, 102, 104, 106, 108, 110, 112, 114, 116, 118, 256, 257, 258, 259, 120, 122, 124, 126), (128, 129, 131, 130), (130, 131, 133, 132), (132, 133, 135, 134), (134, 135, 137, 136), (136, 137, 139, 138), (138, 139, 141, 140), (140, 141, 143, 142), (142, 143, 145, 144), (144, 145, 147, 146), (146, 147, 149, 148), (148, 149, 151, 150), (150, 151, 153, 152), (152, 153, 155, 154), (154, 155, 157, 156), (156, 157, 159, 158), (158, 159, 161, 160), (160, 161, 163, 162), (162, 163, 165, 164), (164, 165, 167, 166), (166, 167, 169, 168), (168, 169, 171, 170), (170, 171, 173, 172), (172, 173, 175, 174), (174, 175, 177, 176), (176, 177, 179, 178), (178, 179, 181, 180), (180, 181, 183, 182), (182, 183, 185, 184), (184, 185, 187, 186), (186, 187, 189, 188), (131, 129, 191, 189, 187, 185, 183, 181, 179, 177, 175, 173, 171, 169, 167, 165, 163, 161, 159, 157, 155, 153, 151, 149, 147, 145, 143, 141, 139, 137, 135, 133), (188, 189, 191, 190), (190, 191, 129, 128), (128, 130, 132, 134, 136, 138, 140, 142, 144, 146, 148, 150, 152, 154, 156, 158, 160, 162, 164, 166, 168, 170, 172, 174, 176, 178, 180, 182, 184, 186, 188, 190), (192, 193, 195, 194), (194, 195, 197, 196), (196, 197, 199, 198), (198, 199, 201, 200), (200, 201, 203, 202), (202, 203, 205, 204), (204, 205, 207, 206), (206, 207, 209, 208), (208, 209, 211, 210), (210, 211, 213, 212), (212, 213, 215, 214), (214, 215, 217, 216), (216, 217, 219, 218), (218, 219, 221, 220), (220, 221, 223, 222), (222, 223, 225, 224), (224, 225, 227, 226), (226, 227, 229, 228), (228, 229, 231, 230), (230, 231, 233, 232), (232, 233, 235, 234), (234, 235, 237, 236), (236, 237, 239, 238), (238, 239, 241, 240), (240, 241, 243, 242), (242, 243, 245, 244), (244, 245, 247, 246), (246, 247, 249, 248), (248, 249, 251, 250), (250, 251, 253, 252), (195, 193, 255, 253, 251, 249, 247, 245, 243, 241, 239, 237, 235, 233, 231, 229, 227, 225, 223, 221, 219, 217, 215, 213, 211, 209, 207, 205, 203, 201, 199, 197), (252, 253, 255, 254), (254, 255, 193, 192), (192, 194, 196, 198, 200, 202, 204, 206, 208, 210, 212, 214, 216, 218, 220, 222, 224, 226, 228, 230, 232, 234, 236, 238, 240, 242, 244, 246, 248, 250, 252, 254), (118, 119, 263, 256), (256, 263, 262, 257), (257, 262, 261, 258), (258, 261, 260, 259)])
_uv = me_cylinder_010.uv_layers.new(name='UVMap')
_uv.uv.foreach_set('vector', [1.0, 0.5, 1.0, 1.0, 0.9688, 1.0, 0.9688, 0.5, 0.9688, 0.5, 0.9688, 1.0, 0.9375, 1.0, 0.9375, 0.5, 0.9375, 0.5, 0.9375, 1.0, 0.9062, 1.0, 0.9062, 0.5, 0.9062, 0.5, 0.9062, 1.0, 0.875, 1.0, 0.875, 0.5, 0.875, 0.5, 0.875, 1.0, 0.8438, 1.0, 0.8438, 0.5, 0.8438, 0.5, 0.8438, 1.0, 0.8125, 1.0, 0.8125, 0.5, 0.8125, 0.5, 0.8125, 1.0, 0.7812, 1.0, 0.7812, 0.5, 0.7812, 0.5, 0.7812, 1.0, 0.75, 1.0, 0.75, 0.5, 0.75, 0.5, 0.75, 1.0, 0.7188, 1.0, 0.7188, 0.5, 0.7188, 0.5, 0.7188, 1.0, 0.6875, 1.0, 0.6875, 0.5, 0.6875, 0.5, 0.6875, 1.0, 0.6562, 1.0, 0.6562, 0.5, 0.6562, 0.5, 0.6562, 1.0, 0.625, 1.0, 0.625, 0.5, 0.625, 0.5, 0.625, 1.0, 0.5938, 1.0, 0.5938, 0.5, 0.5938, 0.5, 0.5938, 1.0, 0.5625, 1.0, 0.5625, 0.5, 0.5625, 0.5, 0.5625, 1.0, 0.5312, 1.0, 0.5312, 0.5, 0.5312, 0.5, 0.5312, 1.0, 0.5, 1.0, 0.5, 0.5, 0.5, 0.5, 0.5, 1.0, 0.4688, 1.0, 0.4688, 0.5, 0.4688, 0.5, 0.4688, 1.0, 0.4375, 1.0, 0.4375, 0.5, 0.4375, 0.5, 0.4375, 1.0, 0.4062, 1.0, 0.4062, 0.5, 0.4062, 0.5, 0.4062, 1.0, 0.375, 1.0, 0.375, 0.5, 0.375, 0.5, 0.375, 1.0, 0.3438, 1.0, 0.3438, 0.5, 0.3438, 0.5, 0.3438, 1.0, 0.3125, 1.0, 0.3125, 0.5, 0.3125, 0.5, 0.3125, 1.0, 0.2812, 1.0, 0.2812, 0.5, 0.2812, 0.5, 0.2812, 1.0, 0.25, 1.0, 0.25, 0.5, 0.25, 0.5, 0.25, 1.0, 0.2188, 1.0, 0.2188, 0.5, 0.2188, 0.5, 0.2188, 1.0, 0.1875, 1.0, 0.1875, 0.5, 0.1875, 0.5, 0.1875, 1.0, 0.1562, 1.0, 0.1562, 0.5, 0.1562, 0.5, 0.1562, 1.0, 0.125, 1.0, 0.125, 0.5, 0.125, 0.5, 0.125, 1.0, 0.09375, 1.0, 0.09375, 0.5, 0.09375, 0.5, 0.09375, 1.0, 0.0625, 1.0, 0.0625, 0.5, 0.2968, 0.4854, 0.25, 0.49, 0.2032, 0.4854, 0.1582, 0.4717, 0.1167, 0.4496, 0.08029, 0.4197, 0.05045, 0.3833, 0.02827, 0.3418, 0.01461, 0.2968, 0.01, 0.25, 0.01461, 0.2032, 0.02827, 0.1582, 0.05045, 0.1167, 0.08029, 0.08029, 0.1167, 0.05045, 0.1582, 0.02827, 0.2032, 0.01461, 0.25, 0.01, 0.2968, 0.01461, 0.3418, 0.02827, 0.3833, 0.05045, 0.4197, 0.08029, 0.4496, 0.1167, 0.4717, 0.1582, 0.4854, 0.2032, 0.49, 0.25, 0.4854, 0.2968, 0.4717, 0.3418, 0.4496, 0.3833, 0.4197, 0.4197, 0.3833, 0.4496, 0.3418, 0.4717, 0.0625, 0.5, 0.0625, 1.0, 0.03125, 1.0, 0.03125, 0.5, 0.03125, 0.5, 0.03125, 1.0, 0.0, 1.0, 0.0, 0.5, 0.75, 0.49, 0.7968, 0.4854, 0.8418, 0.4717, 0.8833, 0.4496, 0.9197, 0.4197, 0.9496, 0.3833, 0.9717, 0.3418, 0.9854, 0.2968, 0.99, 0.25, 0.9854, 0.2032, 0.9717, 0.1582, 0.9496, 0.1167, 0.9197, 0.08029, 0.8833, 0.05045, 0.8418, 0.02827, 0.7968, 0.01461, 0.75, 0.01, 0.7032, 0.01461, 0.6582, 0.02827, 0.6167, 0.05045, 0.5803, 0.08029, 0.5504, 0.1167, 0.5283, 0.1582, 0.5146, 0.2032, 0.51, 0.25, 0.5146, 0.2968, 0.5283, 0.3418, 0.5504, 0.3833, 0.5803, 0.4197, 0.6167, 0.4496, 0.6582, 0.4717, 0.7032, 0.4854, 1.0, 0.5, 1.0, 1.0, 0.9688, 1.0, 0.9688, 0.5, 0.9688, 0.5, 0.9688, 1.0, 0.9375, 1.0, 0.9375, 0.5, 0.9375, 0.5, 0.9375, 1.0, 0.9062, 1.0, 0.9062, 0.5, 0.9062, 0.5, 0.9062, 1.0, 0.875, 1.0, 0.875, 0.5, 0.875, 0.5, 0.875, 1.0, 0.8438, 1.0, 0.8438, 0.5, 0.8438, 0.5, 0.8438, 1.0, 0.8125, 1.0, 0.8125, 0.5, 0.8125, 0.5, 0.8125, 1.0, 0.7812, 1.0, 0.7812, 0.5, 0.7812, 0.5, 0.7812, 1.0, 0.75, 1.0, 0.75, 0.5, 0.75, 0.5, 0.75, 1.0, 0.7188, 1.0, 0.7188, 0.5, 0.7188, 0.5, 0.7188, 1.0, 0.6875, 1.0, 0.6875, 0.5, 0.6875, 0.5, 0.6875, 1.0, 0.6562, 1.0, 0.6562, 0.5, 0.6562, 0.5, 0.6562, 1.0, 0.625, 1.0, 0.625, 0.5, 0.625, 0.5, 0.625, 1.0, 0.5938, 1.0, 0.5938, 0.5, 0.5938, 0.5, 0.5938, 1.0, 0.5625, 1.0, 0.5625, 0.5, 0.5625, 0.5, 0.5625, 1.0, 0.5312, 1.0, 0.5312, 0.5, 0.5312, 0.5, 0.5312, 1.0, 0.5, 1.0, 0.5, 0.5, 0.5, 0.5, 0.5, 1.0, 0.4688, 1.0, 0.4688, 0.5, 0.4688, 0.5, 0.4688, 1.0, 0.4375, 1.0, 0.4375, 0.5, 0.4375, 0.5, 0.4375, 1.0, 0.4062, 1.0, 0.4062, 0.5, 0.4062, 0.5, 0.4062, 1.0, 0.375, 1.0, 0.375, 0.5, 0.375, 0.5, 0.375, 1.0, 0.3438, 1.0, 0.3438, 0.5, 0.3438, 0.5, 0.3438, 1.0, 0.3125, 1.0, 0.3125, 0.5, 0.3125, 0.5, 0.3125, 1.0, 0.2812, 1.0, 0.2812, 0.5, 0.2812, 0.5, 0.2812, 1.0, 0.25, 1.0, 0.25, 0.5, 0.25, 0.5, 0.25, 1.0, 0.2188, 1.0, 0.2188, 0.5, 0.2188, 0.5, 0.2188, 1.0, 0.1875, 1.0, 0.1875, 0.5, 0.1875, 0.5, 0.1875, 1.0, 0.1562, 1.0, 0.1562, 0.5, 0.1312, 0.5, 0.1312, 1.0, 0.125, 1.0, 0.125, 0.5, 0.125, 0.5, 0.125, 1.0, 0.09375, 1.0, 0.09375, 0.5, 0.09375, 0.5, 0.09375, 1.0, 0.0625, 1.0, 0.0625, 0.5, 0.2968, 0.4854, 0.25, 0.49, 0.2032, 0.4854, 0.1582, 0.4717, 0.1167, 0.4496, 0.08029, 0.4197, 0.07433, 0.4124, 0.06836, 0.4052, 0.06239, 0.3979, 0.05642, 0.3906, 0.05045, 0.3833, 0.02827, 0.3418, 0.01461, 0.2968, 0.01, 0.25, 0.01461, 0.2032, 0.02827, 0.1582, 0.05045, 0.1167, 0.08029, 0.08029, 0.1167, 0.05045, 0.1582, 0.02827, 0.2032, 0.01461, 0.25, 0.01, 0.2968, 0.01461, 0.3418, 0.02827, 0.3833, 0.05045, 0.4197, 0.08029, 0.4496, 0.1167, 0.4717, 0.1582, 0.4854, 0.2032, 0.49, 0.25, 0.4854, 0.2968, 0.4717, 0.3418, 0.4496, 0.3833, 0.4197, 0.4197, 0.3833, 0.4496, 0.3418, 0.4717, 0.0625, 0.5, 0.0625, 1.0, 0.03125, 1.0, 0.03125, 0.5, 0.03125, 0.5, 0.03125, 1.0, 0.0, 1.0, 0.0, 0.5, 0.75, 0.49, 0.7968, 0.4854, 0.8418, 0.4717, 0.8833, 0.4496, 0.9197, 0.4197, 0.9496, 0.3833, 0.9717, 0.3418, 0.9854, 0.2968, 0.99, 0.25, 0.9854, 0.2032, 0.9717, 0.1582, 0.9496, 0.1167, 0.9197, 0.08029, 0.8833, 0.05045, 0.8418, 0.02827, 0.7968, 0.01461, 0.75, 0.01, 0.7032, 0.01461, 0.6582, 0.02827, 0.6167, 0.05045, 0.5803, 0.08029, 0.5504, 0.1167, 0.5283, 0.1582, 0.5146, 0.2032, 0.51, 0.25, 0.5146, 0.2968, 0.5283, 0.3418, 0.5504, 0.3833, 0.5564, 0.3906, 0.5624, 0.3979, 0.5684, 0.4052, 0.5743, 0.4124, 0.5803, 0.4197, 0.6167, 0.4496, 0.6582, 0.4717, 0.7032, 0.4854, 1.0, 0.5, 1.0, 1.0, 0.9688, 1.0, 0.9688, 0.5, 0.9688, 0.5, 0.9688, 1.0, 0.9375, 1.0, 0.9375, 0.5, 0.9375, 0.5, 0.9375, 1.0, 0.9062, 1.0, 0.9062, 0.5, 0.9062, 0.5, 0.9062, 1.0, 0.875, 1.0, 0.875, 0.5, 0.875, 0.5, 0.875, 1.0, 0.8438, 1.0, 0.8438, 0.5, 0.8438, 0.5, 0.8438, 1.0, 0.8125, 1.0, 0.8125, 0.5, 0.8125, 0.5, 0.8125, 1.0, 0.7812, 1.0, 0.7812, 0.5, 0.7812, 0.5, 0.7812, 1.0, 0.75, 1.0, 0.75, 0.5, 0.75, 0.5, 0.75, 1.0, 0.7188, 1.0, 0.7188, 0.5, 0.7188, 0.5, 0.7188, 1.0, 0.6875, 1.0, 0.6875, 0.5, 0.6875, 0.5, 0.6875, 1.0, 0.6562, 1.0, 0.6562, 0.5, 0.6562, 0.5, 0.6562, 1.0, 0.625, 1.0, 0.625, 0.5, 0.625, 0.5, 0.625, 1.0, 0.5938, 1.0, 0.5938, 0.5, 0.5938, 0.5, 0.5938, 1.0, 0.5625, 1.0, 0.5625, 0.5, 0.5625, 0.5, 0.5625, 1.0, 0.5312, 1.0, 0.5312, 0.5, 0.5312, 0.5, 0.5312, 1.0, 0.5, 1.0, 0.5, 0.5, 0.5, 0.5, 0.5, 1.0, 0.4688, 1.0, 0.4688, 0.5, 0.4688, 0.5, 0.4688, 1.0, 0.4375, 1.0, 0.4375, 0.5, 0.4375, 0.5, 0.4375, 1.0, 0.4062, 1.0, 0.4062, 0.5, 0.4062, 0.5, 0.4062, 1.0, 0.375, 1.0, 0.375, 0.5, 0.375, 0.5, 0.375, 1.0, 0.3438, 1.0, 0.3438, 0.5, 0.3438, 0.5, 0.3438, 1.0, 0.3125, 1.0, 0.3125, 0.5, 0.3125, 0.5, 0.3125, 1.0, 0.2812, 1.0, 0.2812, 0.5, 0.2812, 0.5, 0.2812, 1.0, 0.25, 1.0, 0.25, 0.5, 0.25, 0.5, 0.25, 1.0, 0.2188, 1.0, 0.2188, 0.5, 0.2188, 0.5, 0.2188, 1.0, 0.1875, 1.0, 0.1875, 0.5, 0.1875, 0.5, 0.1875, 1.0, 0.1562, 1.0, 0.1562, 0.5, 0.1562, 0.5, 0.1562, 1.0, 0.125, 1.0, 0.125, 0.5, 0.125, 0.5, 0.125, 1.0, 0.09375, 1.0, 0.09375, 0.5, 0.09375, 0.5, 0.09375, 1.0, 0.0625, 1.0, 0.0625, 0.5, 0.2968, 0.4854, 0.25, 0.49, 0.2032, 0.4854, 0.1582, 0.4717, 0.1167, 0.4496, 0.08029, 0.4197, 0.05045, 0.3833, 0.02827, 0.3418, 0.01461, 0.2968, 0.01, 0.25, 0.01461, 0.2032, 0.02827, 0.1582, 0.05045, 0.1167, 0.08029, 0.08029, 0.1167, 0.05045, 0.1582, 0.02827, 0.2032, 0.01461, 0.25, 0.01, 0.2968, 0.01461, 0.3418, 0.02827, 0.3833, 0.05045, 0.4197, 0.08029, 0.4496, 0.1167, 0.4717, 0.1582, 0.4854, 0.2032, 0.49, 0.25, 0.4854, 0.2968, 0.4717, 0.3418, 0.4496, 0.3833, 0.4197, 0.4197, 0.3833, 0.4496, 0.3418, 0.4717, 0.0625, 0.5, 0.0625, 1.0, 0.03125, 1.0, 0.03125, 0.5, 0.03125, 0.5, 0.03125, 1.0, 0.0, 1.0, 0.0, 0.5, 0.75, 0.49, 0.7968, 0.4854, 0.8418, 0.4717, 0.8833, 0.4496, 0.9197, 0.4197, 0.9496, 0.3833, 0.9717, 0.3418, 0.9854, 0.2968, 0.99, 0.25, 0.9854, 0.2032, 0.9717, 0.1582, 0.9496, 0.1167, 0.9197, 0.08029, 0.8833, 0.05045, 0.8418, 0.02827, 0.7968, 0.01461, 0.75, 0.01, 0.7032, 0.01461, 0.6582, 0.02827, 0.6167, 0.05045, 0.5803, 0.08029, 0.5504, 0.1167, 0.5283, 0.1582, 0.5146, 0.2032, 0.51, 0.25, 0.5146, 0.2968, 0.5283, 0.3418, 0.5504, 0.3833, 0.5803, 0.4197, 0.6167, 0.4496, 0.6582, 0.4717, 0.7032, 0.4854, 1.0, 0.5, 1.0, 1.0, 0.9688, 1.0, 0.9688, 0.5, 0.9688, 0.5, 0.9688, 1.0, 0.9375, 1.0, 0.9375, 0.5, 0.9375, 0.5, 0.9375, 1.0, 0.9062, 1.0, 0.9062, 0.5, 0.9062, 0.5, 0.9062, 1.0, 0.875, 1.0, 0.875, 0.5, 0.875, 0.5, 0.875, 1.0, 0.8438, 1.0, 0.8438, 0.5, 0.8438, 0.5, 0.8438, 1.0, 0.8125, 1.0, 0.8125, 0.5, 0.8125, 0.5, 0.8125, 1.0, 0.7812, 1.0, 0.7812, 0.5, 0.7812, 0.5, 0.7812, 1.0, 0.75, 1.0, 0.75, 0.5, 0.75, 0.5, 0.75, 1.0, 0.7188, 1.0, 0.7188, 0.5, 0.7188, 0.5, 0.7188, 1.0, 0.6875, 1.0, 0.6875, 0.5, 0.6875, 0.5, 0.6875, 1.0, 0.6562, 1.0, 0.6562, 0.5, 0.6562, 0.5, 0.6562, 1.0, 0.625, 1.0, 0.625, 0.5, 0.625, 0.5, 0.625, 1.0, 0.5938, 1.0, 0.5938, 0.5, 0.5938, 0.5, 0.5938, 1.0, 0.5625, 1.0, 0.5625, 0.5, 0.5625, 0.5, 0.5625, 1.0, 0.5312, 1.0, 0.5312, 0.5, 0.5312, 0.5, 0.5312, 1.0, 0.5, 1.0, 0.5, 0.5, 0.5, 0.5, 0.5, 1.0, 0.4688, 1.0, 0.4688, 0.5, 0.4688, 0.5, 0.4688, 1.0, 0.4375, 1.0, 0.4375, 0.5, 0.4375, 0.5, 0.4375, 1.0, 0.4062, 1.0, 0.4062, 0.5, 0.4062, 0.5, 0.4062, 1.0, 0.375, 1.0, 0.375, 0.5, 0.375, 0.5, 0.375, 1.0, 0.3438, 1.0, 0.3438, 0.5, 0.3438, 0.5, 0.3438, 1.0, 0.3125, 1.0, 0.3125, 0.5, 0.3125, 0.5, 0.3125, 1.0, 0.2812, 1.0, 0.2812, 0.5, 0.2812, 0.5, 0.2812, 1.0, 0.25, 1.0, 0.25, 0.5, 0.25, 0.5, 0.25, 1.0, 0.2188, 1.0, 0.2188, 0.5, 0.2188, 0.5, 0.2188, 1.0, 0.1875, 1.0, 0.1875, 0.5, 0.1875, 0.5, 0.1875, 1.0, 0.1562, 1.0, 0.1562, 0.5, 0.1562, 0.5, 0.1562, 1.0, 0.125, 1.0, 0.125, 0.5, 0.125, 0.5, 0.125, 1.0, 0.09375, 1.0, 0.09375, 0.5, 0.09375, 0.5, 0.09375, 1.0, 0.0625, 1.0, 0.0625, 0.5, 0.2968, 0.4854, 0.25, 0.49, 0.2032, 0.4854, 0.1582, 0.4717, 0.1167, 0.4496, 0.08029, 0.4197, 0.05045, 0.3833, 0.02827, 0.3418, 0.01461, 0.2968, 0.01, 0.25, 0.01461, 0.2032, 0.02827, 0.1582, 0.05045, 0.1167, 0.08029, 0.08029, 0.1167, 0.05045, 0.1582, 0.02827, 0.2032, 0.01461, 0.25, 0.01, 0.2968, 0.01461, 0.3418, 0.02827, 0.3833, 0.05045, 0.4197, 0.08029, 0.4496, 0.1167, 0.4717, 0.1582, 0.4854, 0.2032, 0.49, 0.25, 0.4854, 0.2968, 0.4717, 0.3418, 0.4496, 0.3833, 0.4197, 0.4197, 0.3833, 0.4496, 0.3418, 0.4717, 0.0625, 0.5, 0.0625, 1.0, 0.03125, 1.0, 0.03125, 0.5, 0.03125, 0.5, 0.03125, 1.0, 0.0, 1.0, 0.0, 0.5, 0.75, 0.49, 0.7968, 0.4854, 0.8418, 0.4717, 0.8833, 0.4496, 0.9197, 0.4197, 0.9496, 0.3833, 0.9717, 0.3418, 0.9854, 0.2968, 0.99, 0.25, 0.9854, 0.2032, 0.9717, 0.1582, 0.9496, 0.1167, 0.9197, 0.08029, 0.8833, 0.05045, 0.8418, 0.02827, 0.7968, 0.01461, 0.75, 0.01, 0.7032, 0.01461, 0.6582, 0.02827, 0.6167, 0.05045, 0.5803, 0.08029, 0.5504, 0.1167, 0.5283, 0.1582, 0.5146, 0.2032, 0.51, 0.25, 0.5146, 0.2968, 0.5283, 0.3418, 0.5504, 0.3833, 0.5803, 0.4197, 0.6167, 0.4496, 0.6582, 0.4717, 0.7032, 0.4854, 0.1562, 0.5, 0.1562, 1.0, 0.15, 1.0, 0.15, 0.5, 0.15, 0.5, 0.15, 1.0, 0.1437, 1.0, 0.1438, 0.5, 0.1438, 0.5, 0.1437, 1.0, 0.1375, 1.0, 0.1375, 0.5, 0.1375, 0.5, 0.1375, 1.0, 0.1312, 1.0, 0.1312, 0.5])
me_cylinder_010.use_remesh_fix_poles = True
me_cylinder_010.use_remesh_preserve_attributes = False
me_cylinder_010.use_mirror_vertex_groups = False
me_cylinder_010.update()
me_cube_013 = bpy.data.meshes.new('Cube.013')
me_cube_013.from_pydata([(10.08, -1.0, -5.135), (10.08, -1.0, 0.2515), (10.08, 1.0, -5.135), (10.08, 1.0, 0.2515), (7.153e-07, -1.0, -5.135), (7.153e-07, -1.0, 0.2515), (7.153e-07, 1.0, -5.135), (7.153e-07, 1.0, 0.2515)], [], [(0, 1, 3, 2), (2, 3, 7, 6), (6, 7, 5, 4), (4, 5, 1, 0), (2, 6, 4, 0), (7, 3, 1, 5)])
_uv = me_cube_013.uv_layers.new(name='UVMap')
_uv.uv.foreach_set('vector', [0.375, 0.0, 0.625, 0.0, 0.625, 0.25, 0.375, 0.25, 0.375, 0.25, 0.625, 0.25, 0.625, 0.5, 0.375, 0.5, 0.375, 0.5, 0.625, 0.5, 0.625, 0.75, 0.375, 0.75, 0.375, 0.75, 0.625, 0.75, 0.625, 1.0, 0.375, 1.0, 0.125, 0.5, 0.375, 0.5, 0.375, 0.75, 0.125, 0.75, 0.625, 0.5, 0.875, 0.5, 0.875, 0.75, 0.625, 0.75])
me_cube_013.use_remesh_fix_poles = True
me_cube_013.use_remesh_preserve_attributes = False
me_cube_013.use_mirror_vertex_groups = False
me_cube_013.update()
me_cube_014 = bpy.data.meshes.new('Cube.014')
me_cube_014.from_pydata([(10.08, -1.0, -5.135), (10.08, -1.0, 0.2515), (10.08, 1.0, -5.135), (10.08, 1.0, 0.2515), (7.153e-07, -1.0, -5.135), (7.153e-07, -1.0, 0.2515), (7.153e-07, 1.0, -5.135), (7.153e-07, 1.0, 0.2515)], [], [(0, 1, 3, 2), (2, 3, 7, 6), (6, 7, 5, 4), (4, 5, 1, 0), (2, 6, 4, 0), (7, 3, 1, 5)])
_uv = me_cube_014.uv_layers.new(name='UVMap')
_uv.uv.foreach_set('vector', [0.375, 0.0, 0.625, 0.0, 0.625, 0.25, 0.375, 0.25, 0.375, 0.25, 0.625, 0.25, 0.625, 0.5, 0.375, 0.5, 0.375, 0.5, 0.625, 0.5, 0.625, 0.75, 0.375, 0.75, 0.375, 0.75, 0.625, 0.75, 0.625, 1.0, 0.375, 1.0, 0.125, 0.5, 0.375, 0.5, 0.375, 0.75, 0.125, 0.75, 0.625, 0.5, 0.875, 0.5, 0.875, 0.75, 0.625, 0.75])
me_cube_014.use_remesh_fix_poles = True
me_cube_014.use_remesh_preserve_attributes = False
me_cube_014.use_mirror_vertex_groups = False
me_cube_014.update()
me_cube_015 = bpy.data.meshes.new('Cube.015')
me_cube_015.from_pydata([(10.08, -1.0, -5.135), (10.08, -1.0, 0.2515), (10.08, 1.0, -5.135), (10.08, 1.0, 0.2515), (7.153e-07, -1.0, -5.135), (7.153e-07, -1.0, 0.2515), (7.153e-07, 1.0, -5.135), (7.153e-07, 1.0, 0.2515)], [], [(0, 1, 3, 2), (2, 3, 7, 6), (6, 7, 5, 4), (4, 5, 1, 0), (2, 6, 4, 0), (7, 3, 1, 5)])
_uv = me_cube_015.uv_layers.new(name='UVMap')
_uv.uv.foreach_set('vector', [0.375, 0.0, 0.625, 0.0, 0.625, 0.25, 0.375, 0.25, 0.375, 0.25, 0.625, 0.25, 0.625, 0.5, 0.375, 0.5, 0.375, 0.5, 0.625, 0.5, 0.625, 0.75, 0.375, 0.75, 0.375, 0.75, 0.625, 0.75, 0.625, 1.0, 0.375, 1.0, 0.125, 0.5, 0.375, 0.5, 0.375, 0.75, 0.125, 0.75, 0.625, 0.5, 0.875, 0.5, 0.875, 0.75, 0.625, 0.75])
me_cube_015.use_remesh_fix_poles = True
me_cube_015.use_remesh_preserve_attributes = False
me_cube_015.use_mirror_vertex_groups = False
me_cube_015.update()
me_cube_016 = bpy.data.meshes.new('Cube.016')
me_cube_016.from_pydata([(10.08, -1.0, -5.135), (10.08, -1.0, 0.2515), (10.08, 1.0, -5.135), (10.08, 1.0, 0.2515), (7.153e-07, -1.0, -5.135), (7.153e-07, -1.0, 0.2515), (7.153e-07, 1.0, -5.135), (7.153e-07, 1.0, 0.2515)], [], [(0, 1, 3, 2), (2, 3, 7, 6), (6, 7, 5, 4), (4, 5, 1, 0), (2, 6, 4, 0), (7, 3, 1, 5)])
_uv = me_cube_016.uv_layers.new(name='UVMap')
_uv.uv.foreach_set('vector', [0.375, 0.0, 0.625, 0.0, 0.625, 0.25, 0.375, 0.25, 0.375, 0.25, 0.625, 0.25, 0.625, 0.5, 0.375, 0.5, 0.375, 0.5, 0.625, 0.5, 0.625, 0.75, 0.375, 0.75, 0.375, 0.75, 0.625, 0.75, 0.625, 1.0, 0.375, 1.0, 0.125, 0.5, 0.375, 0.5, 0.375, 0.75, 0.125, 0.75, 0.625, 0.5, 0.875, 0.5, 0.875, 0.75, 0.625, 0.75])
me_cube_016.use_remesh_fix_poles = True
me_cube_016.use_remesh_preserve_attributes = False
me_cube_016.use_mirror_vertex_groups = False
me_cube_016.update()
me_cube_017 = bpy.data.meshes.new('Cube.017')
me_cube_017.from_pydata([(-2.0, 0.0, 0.0), (-2.0, 0.0, 2.0), (-2.0, 2.0, 0.0), (-2.0, 2.0, 2.0), (0.0, 0.0, 0.0), (0.0, 0.0, 2.0), (0.0, 2.0, 0.0), (0.0, 2.0, 2.0)], [], [(0, 1, 3, 2), (2, 3, 7, 6), (6, 7, 5, 4), (4, 5, 1, 0), (2, 6, 4, 0), (7, 3, 1, 5)])
_uv = me_cube_017.uv_layers.new(name='UVMap')
_uv.uv.foreach_set('vector', [0.375, 0.0, 0.625, 0.0, 0.625, 0.25, 0.375, 0.25, 0.375, 0.25, 0.625, 0.25, 0.625, 0.5, 0.375, 0.5, 0.375, 0.5, 0.625, 0.5, 0.625, 0.75, 0.375, 0.75, 0.375, 0.75, 0.625, 0.75, 0.625, 1.0, 0.375, 1.0, 0.125, 0.5, 0.375, 0.5, 0.375, 0.75, 0.125, 0.75, 0.625, 0.5, 0.875, 0.5, 0.875, 0.75, 0.625, 0.75])
me_cube_017.use_remesh_fix_poles = True
me_cube_017.use_remesh_preserve_attributes = False
me_cube_017.use_mirror_vertex_groups = False
me_cube_017.update()

# ---- objects
ob_cube_002 = bpy.data.objects.new('Cube.002', me_cube_003)
ob_cylinder = bpy.data.objects.new('Cylinder', me_cylinder_003)
ob_cube_001 = bpy.data.objects.new('Cube.001', me_cube_006)
ob_cube_003 = bpy.data.objects.new('Cube.003', me_cube_007)
ob_cylinder_001 = bpy.data.objects.new('Cylinder.001', me_cylinder_004)
ob_empty = bpy.data.objects.new('Empty', None)
ob_empty_001 = bpy.data.objects.new('Empty.001', None)
ob_cylinder_003 = bpy.data.objects.new('Cylinder.003', me_cylinder_006)
ob_cube = bpy.data.objects.new('Cube', me_cube_010)
ob_empty_centre_of_pavil_towers = bpy.data.objects.new('Empty centre of pavil towers', None)
ob_cube_004 = bpy.data.objects.new('Cube.004', me_cube_012)
ob_cylinder_005 = bpy.data.objects.new('Cylinder.005', me_cylinder_010)
ob_cube_005 = bpy.data.objects.new('Cube.005', me_cube_013)
ob_cube_006 = bpy.data.objects.new('Cube.006', me_cube_014)
ob_cube_007 = bpy.data.objects.new('Cube.007', me_cube_015)
ob_cube_008 = bpy.data.objects.new('Cube.008', me_cube_016)
ob_cube_009 = bpy.data.objects.new('Cube.009', me_cube_017)
ob_empty_centre_of_pavil_towers_001 = bpy.data.objects.new('Empty centre of pavil towers.001', None)

# ---- transforms, parenting, visibility, modifiers, constraints
ob_cube_002.location = (0.04144, 0.1091, 12.0)
ob_cube_002.scale = (0.533, 1.042, 0.1066)
ob_cube_002.lineart.crease_threshold = 0.0
ob_cylinder.location = (0.0, 0.0, 0.0)
ob_cylinder.scale = (0.15, 0.15, 6.0)
ob_cylinder.lineart.crease_threshold = 0.0
_m = ob_cylinder.modifiers.new('Array', 'ARRAY')
_m.count = 7
_m.use_constant_offset = True
_m.constant_offset_displace = (6.0, 0.0, 0.0)
_m.relative_offset_displace = (6.0, 0.0, 0.0)
_m = ob_cylinder.modifiers.new('Array.001', 'ARRAY')
_m.count = 20
_m.use_constant_offset = True
_m.constant_offset_displace = (0.0, 12.0, 0.0)
_m.relative_offset_displace = (0.0, 12.0, 0.0)
ob_cube_001.location = (7.688, 43.59, 12.28)
ob_cube_001.scale = (0.5, 1.0, 1.5)
ob_cube_001.lineart.crease_threshold = 0.0
ob_cube_003.location = (13.64, 43.59, 12.28)
ob_cube_003.scale = (0.5, 1.0, 1.5)
ob_cube_003.lineart.crease_threshold = 0.0
ob_cylinder_001.location = (7.978, 0.2711, 14.93)
ob_cylinder_001.rotation_euler = (1.571, -0.0, 0.0)
ob_cylinder_001.scale = (4.979, 4.979, 4.979)
ob_cylinder_001.lineart.crease_threshold = 0.0
ob_empty.location = (8.0, 0.0, 15.0)
ob_empty.lineart.crease_threshold = 0.0
ob_empty_001.location = (8.0, -2.558e-13, 13.94)
ob_empty_001.lineart.crease_threshold = 0.0
ob_cylinder_003.location = (8.0, -0.1606, 13.94)
ob_cylinder_003.rotation_euler = (1.571, 0.7854, 0.0)
ob_cylinder_003.scale = (6.088, 6.088, 6.088)
ob_cylinder_003.lineart.crease_threshold = 0.0
ob_cube.location = (12.78, -0.2498, 12.2)
ob_cube.scale = (1.223, 1.223, 3.873)
ob_cube.lineart.crease_threshold = 0.0
_m = ob_cube.modifiers.new('Mirror', 'MIRROR')
_m.mirror_object = ob_empty_centre_of_pavil_towers
_m = ob_cube.modifiers.new('Mirror.001', 'MIRROR')
_m.use_axis = (False, True, False)
_m.mirror_object = ob_empty_centre_of_pavil_towers
ob_empty_centre_of_pavil_towers.location = (8.081, 10.74, 15.14)
ob_empty_centre_of_pavil_towers.lineart.crease_threshold = 0.0
ob_cube_004.location = (8.081, 10.74, 15.09)
ob_cube_004.lineart.crease_threshold = 0.0
ob_cylinder_005.location = (2.923, 15.9, 16.6)
ob_cylinder_005.rotation_euler = (-0.0, 1.571, 0.0)
ob_cylinder_005.scale = (1.0, 1.0, 5.048)
ob_cylinder_005.lineart.crease_threshold = 0.0
ob_cube_005.location = (2.923, 15.9, 17.35)
ob_cube_005.lineart.crease_threshold = 0.0
ob_cube_006.location = (2.923, 12.47, 17.35)
ob_cube_006.lineart.crease_threshold = 0.0
ob_cube_007.location = (2.923, 9.035, 17.35)
ob_cube_007.lineart.crease_threshold = 0.0
ob_cube_008.location = (2.923, 5.628, 17.35)
ob_cube_008.lineart.crease_threshold = 0.0
ob_cube_009.location = (12.78, -0.2498, 21.45)
ob_cube_009.scale = (1.223, 1.223, -0.08671)
ob_cube_009.lineart.crease_threshold = 0.0
_m = ob_cube_009.modifiers.new('Mirror', 'MIRROR')
_m.mirror_object = ob_empty_centre_of_pavil_towers_001
_m = ob_cube_009.modifiers.new('Mirror.001', 'MIRROR')
_m.use_axis = (False, True, False)
_m.mirror_object = ob_empty_centre_of_pavil_towers_001
ob_empty_centre_of_pavil_towers_001.location = (8.081, 10.74, 21.39)
ob_empty_centre_of_pavil_towers_001.scale = (1.0, 1.0, -0.02239)
ob_empty_centre_of_pavil_towers_001.lineart.crease_threshold = 0.0

# ---- collection membership
col_collection.objects.link(ob_cube_002)
col_collection.objects.link(ob_cylinder)
col_collection.objects.link(ob_cube_001)
col_collection.objects.link(ob_cube_003)
col_collection.objects.link(ob_cylinder_001)
col_collection.objects.link(ob_empty)
col_collection.objects.link(ob_empty_001)
col_collection.objects.link(ob_cylinder_003)
col_collection.objects.link(ob_cube)
col_collection.objects.link(ob_empty_centre_of_pavil_towers)
col_collection.objects.link(ob_cube_004)
col_collection.objects.link(ob_cylinder_005)
col_collection.objects.link(ob_cube_005)
col_collection.objects.link(ob_cube_006)
col_collection.objects.link(ob_cube_007)
col_collection.objects.link(ob_cube_008)
col_collection.objects.link(ob_cube_009)
col_collection.objects.link(ob_empty_centre_of_pavil_towers_001)

# ---- scene / render settings (as saved in the file)
scene.frame_start = 1; scene.frame_end = 250; scene.frame_set(1)
scene.render.engine = 'BLENDER_EEVEE_NEXT'
scene.cycles.use_denoising = False
scene.cycles.samples = 128
scene.cycles.sampling_pattern = 'TABULATED_SOBOL'
scene.cycles.use_adaptive_sampling = False
scene.cycles.use_light_tree = False
scene.view_settings.view_transform = 'Filmic'
bpy.context.view_layer.update()

# ---- added for rendering (the .blend has no active camera and no usable light): camera, sun
cam_auto = bpy.data.cameras.new('AutoCamera')
cam_auto.lens = 50.0
cam_auto.sensor_width = 36.0
cam_auto.clip_end = 1732.94
ob_auto_camera = bpy.data.objects.new('AutoCamera', cam_auto)
scene.collection.objects.link(ob_auto_camera)
ob_auto_camera.location = (106.843, -67.2418, 90.2718)
ob_auto_camera.rotation_euler = (1.09748, -7.21219e-08, 0.694738)
scene.camera = ob_auto_camera
light_auto_sun = bpy.data.lights.new('AutoSun', 'SUN')
light_auto_sun.energy = 3.0
light_auto_sun.angle = 0.0523599
ob_auto_sun = bpy.data.objects.new('AutoSun', light_auto_sun)
scene.collection.objects.link(ob_auto_sun)
ob_auto_sun.rotation_euler = (0.872665, 0.174533, 0.523599)
bpy.context.view_layer.update()
